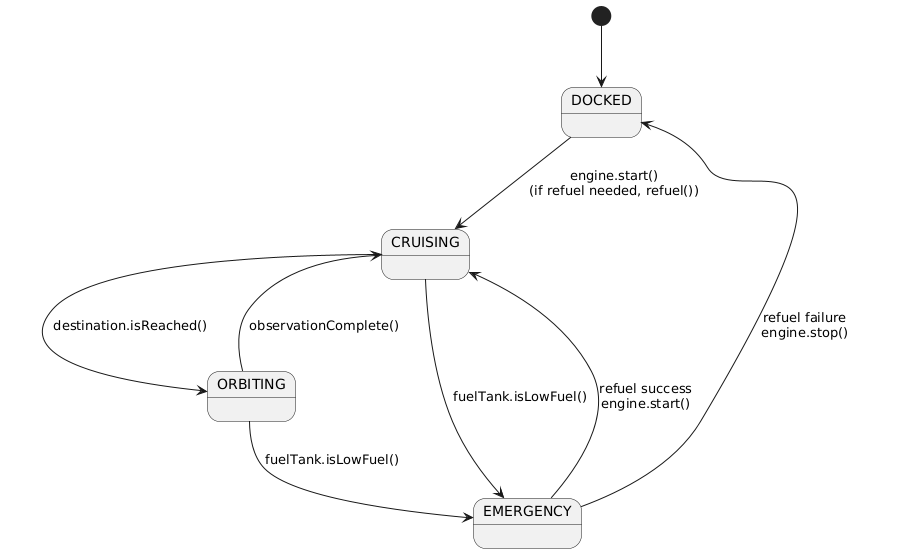

The diagram above was rendered by PlantUML. Its source (embedded in the PNG):
@startuml
[*] --> DOCKED

DOCKED --> CRUISING : engine.start()\n(if refuel needed, refuel())
CRUISING --> ORBITING : destination.isReached()
ORBITING --> CRUISING : observationComplete()
CRUISING --> EMERGENCY : fuelTank.isLowFuel()
ORBITING --> EMERGENCY : fuelTank.isLowFuel()
EMERGENCY --> CRUISING : refuel success\nengine.start()
EMERGENCY --> DOCKED : refuel failure\nengine.stop()
@enduml